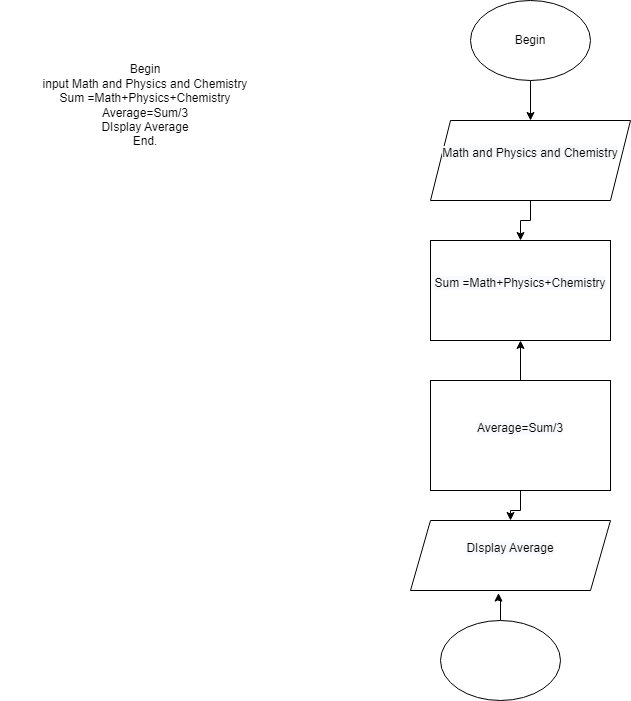

The diagram above was exported from draw.io. Its source (the exported page's mxGraphModel, read from the mxfile embedded in the PNG):
<mxGraphModel dx="1038" dy="571" grid="1" gridSize="10" guides="1" tooltips="1" connect="1" arrows="1" fold="1" page="1" pageScale="1" pageWidth="850" pageHeight="1100" math="0" shadow="0">
  <root>
    <mxCell id="0" />
    <mxCell id="1" parent="0" />
    <mxCell id="oYZoGWpJdCHUXVB7XM-_-8" value="Begin&lt;br&gt;input Math and Physics and Chemistry&lt;br&gt;Sum =Math+Physics+Chemistry&lt;br&gt;Average=Sum/3&lt;br&gt;DIsplay Average&lt;br&gt;End." style="text;html=1;strokeColor=none;fillColor=none;align=center;verticalAlign=middle;whiteSpace=wrap;rounded=0;" vertex="1" parent="1">
      <mxGeometry x="20" y="70" width="290" height="190" as="geometry" />
    </mxCell>
    <mxCell id="oYZoGWpJdCHUXVB7XM-_-19" value="" style="edgeStyle=orthogonalEdgeStyle;rounded=0;orthogonalLoop=1;jettySize=auto;html=1;" edge="1" parent="1" source="oYZoGWpJdCHUXVB7XM-_-9" target="oYZoGWpJdCHUXVB7XM-_-10">
      <mxGeometry relative="1" as="geometry" />
    </mxCell>
    <mxCell id="oYZoGWpJdCHUXVB7XM-_-9" value="Begin" style="ellipse;whiteSpace=wrap;html=1;" vertex="1" parent="1">
      <mxGeometry x="490" y="60" width="120" height="80" as="geometry" />
    </mxCell>
    <mxCell id="oYZoGWpJdCHUXVB7XM-_-18" value="" style="edgeStyle=orthogonalEdgeStyle;rounded=0;orthogonalLoop=1;jettySize=auto;html=1;" edge="1" parent="1" source="oYZoGWpJdCHUXVB7XM-_-10" target="oYZoGWpJdCHUXVB7XM-_-11">
      <mxGeometry relative="1" as="geometry" />
    </mxCell>
    <mxCell id="oYZoGWpJdCHUXVB7XM-_-10" value="&#10;&lt;span style=&quot;color: rgb(0, 0, 0); font-family: Helvetica; font-size: 12px; font-style: normal; font-variant-ligatures: normal; font-variant-caps: normal; font-weight: 400; letter-spacing: normal; orphans: 2; text-align: center; text-indent: 0px; text-transform: none; widows: 2; word-spacing: 0px; -webkit-text-stroke-width: 0px; background-color: rgb(248, 249, 250); text-decoration-thickness: initial; text-decoration-style: initial; text-decoration-color: initial; float: none; display: inline !important;&quot;&gt;Math and Physics and Chemistry&lt;/span&gt;&#10;&#10;" style="shape=parallelogram;perimeter=parallelogramPerimeter;whiteSpace=wrap;html=1;fixedSize=1;" vertex="1" parent="1">
      <mxGeometry x="450" y="180" width="200" height="80" as="geometry" />
    </mxCell>
    <mxCell id="oYZoGWpJdCHUXVB7XM-_-11" value="&#10;&lt;span style=&quot;color: rgb(0, 0, 0); font-family: Helvetica; font-size: 12px; font-style: normal; font-variant-ligatures: normal; font-variant-caps: normal; font-weight: 400; letter-spacing: normal; orphans: 2; text-align: center; text-indent: 0px; text-transform: none; widows: 2; word-spacing: 0px; -webkit-text-stroke-width: 0px; background-color: rgb(248, 249, 250); text-decoration-thickness: initial; text-decoration-style: initial; text-decoration-color: initial; float: none; display: inline !important;&quot;&gt;Sum =Math+Physics+Chemistry&lt;/span&gt;&lt;br style=&quot;color: rgb(0, 0, 0); font-family: Helvetica; font-size: 12px; font-style: normal; font-variant-ligatures: normal; font-variant-caps: normal; font-weight: 400; letter-spacing: normal; orphans: 2; text-align: center; text-indent: 0px; text-transform: none; widows: 2; word-spacing: 0px; -webkit-text-stroke-width: 0px; background-color: rgb(248, 249, 250); text-decoration-thickness: initial; text-decoration-style: initial; text-decoration-color: initial;&quot;&gt;&#10;&#10;" style="rounded=0;whiteSpace=wrap;html=1;" vertex="1" parent="1">
      <mxGeometry x="450" y="300" width="180" height="100" as="geometry" />
    </mxCell>
    <mxCell id="oYZoGWpJdCHUXVB7XM-_-16" value="" style="edgeStyle=orthogonalEdgeStyle;rounded=0;orthogonalLoop=1;jettySize=auto;html=1;" edge="1" parent="1" source="oYZoGWpJdCHUXVB7XM-_-12" target="oYZoGWpJdCHUXVB7XM-_-13">
      <mxGeometry relative="1" as="geometry" />
    </mxCell>
    <mxCell id="oYZoGWpJdCHUXVB7XM-_-17" value="" style="edgeStyle=orthogonalEdgeStyle;rounded=0;orthogonalLoop=1;jettySize=auto;html=1;" edge="1" parent="1" source="oYZoGWpJdCHUXVB7XM-_-12" target="oYZoGWpJdCHUXVB7XM-_-11">
      <mxGeometry relative="1" as="geometry" />
    </mxCell>
    <mxCell id="oYZoGWpJdCHUXVB7XM-_-12" value="&#10;&lt;span style=&quot;color: rgb(0, 0, 0); font-family: Helvetica; font-size: 12px; font-style: normal; font-variant-ligatures: normal; font-variant-caps: normal; font-weight: 400; letter-spacing: normal; orphans: 2; text-align: center; text-indent: 0px; text-transform: none; widows: 2; word-spacing: 0px; -webkit-text-stroke-width: 0px; background-color: rgb(248, 249, 250); text-decoration-thickness: initial; text-decoration-style: initial; text-decoration-color: initial; float: none; display: inline !important;&quot;&gt;Average=Sum/3&lt;/span&gt;&#10;&#10;" style="rounded=0;whiteSpace=wrap;html=1;" vertex="1" parent="1">
      <mxGeometry x="450" y="440" width="180" height="110" as="geometry" />
    </mxCell>
    <mxCell id="oYZoGWpJdCHUXVB7XM-_-13" value="&#10;&lt;span style=&quot;color: rgb(0, 0, 0); font-family: Helvetica; font-size: 12px; font-style: normal; font-variant-ligatures: normal; font-variant-caps: normal; font-weight: 400; letter-spacing: normal; orphans: 2; text-align: center; text-indent: 0px; text-transform: none; widows: 2; word-spacing: 0px; -webkit-text-stroke-width: 0px; background-color: rgb(248, 249, 250); text-decoration-thickness: initial; text-decoration-style: initial; text-decoration-color: initial; float: none; display: inline !important;&quot;&gt;DIsplay Average&lt;/span&gt;&#10;&#10;" style="shape=parallelogram;perimeter=parallelogramPerimeter;whiteSpace=wrap;html=1;fixedSize=1;" vertex="1" parent="1">
      <mxGeometry x="430" y="580" width="200" height="70" as="geometry" />
    </mxCell>
    <mxCell id="oYZoGWpJdCHUXVB7XM-_-15" style="edgeStyle=orthogonalEdgeStyle;rounded=0;orthogonalLoop=1;jettySize=auto;html=1;entryX=0.44;entryY=1.037;entryDx=0;entryDy=0;entryPerimeter=0;" edge="1" parent="1" source="oYZoGWpJdCHUXVB7XM-_-14" target="oYZoGWpJdCHUXVB7XM-_-13">
      <mxGeometry relative="1" as="geometry" />
    </mxCell>
    <mxCell id="oYZoGWpJdCHUXVB7XM-_-14" value="" style="ellipse;whiteSpace=wrap;html=1;" vertex="1" parent="1">
      <mxGeometry x="460" y="680" width="120" height="80" as="geometry" />
    </mxCell>
  </root>
</mxGraphModel>